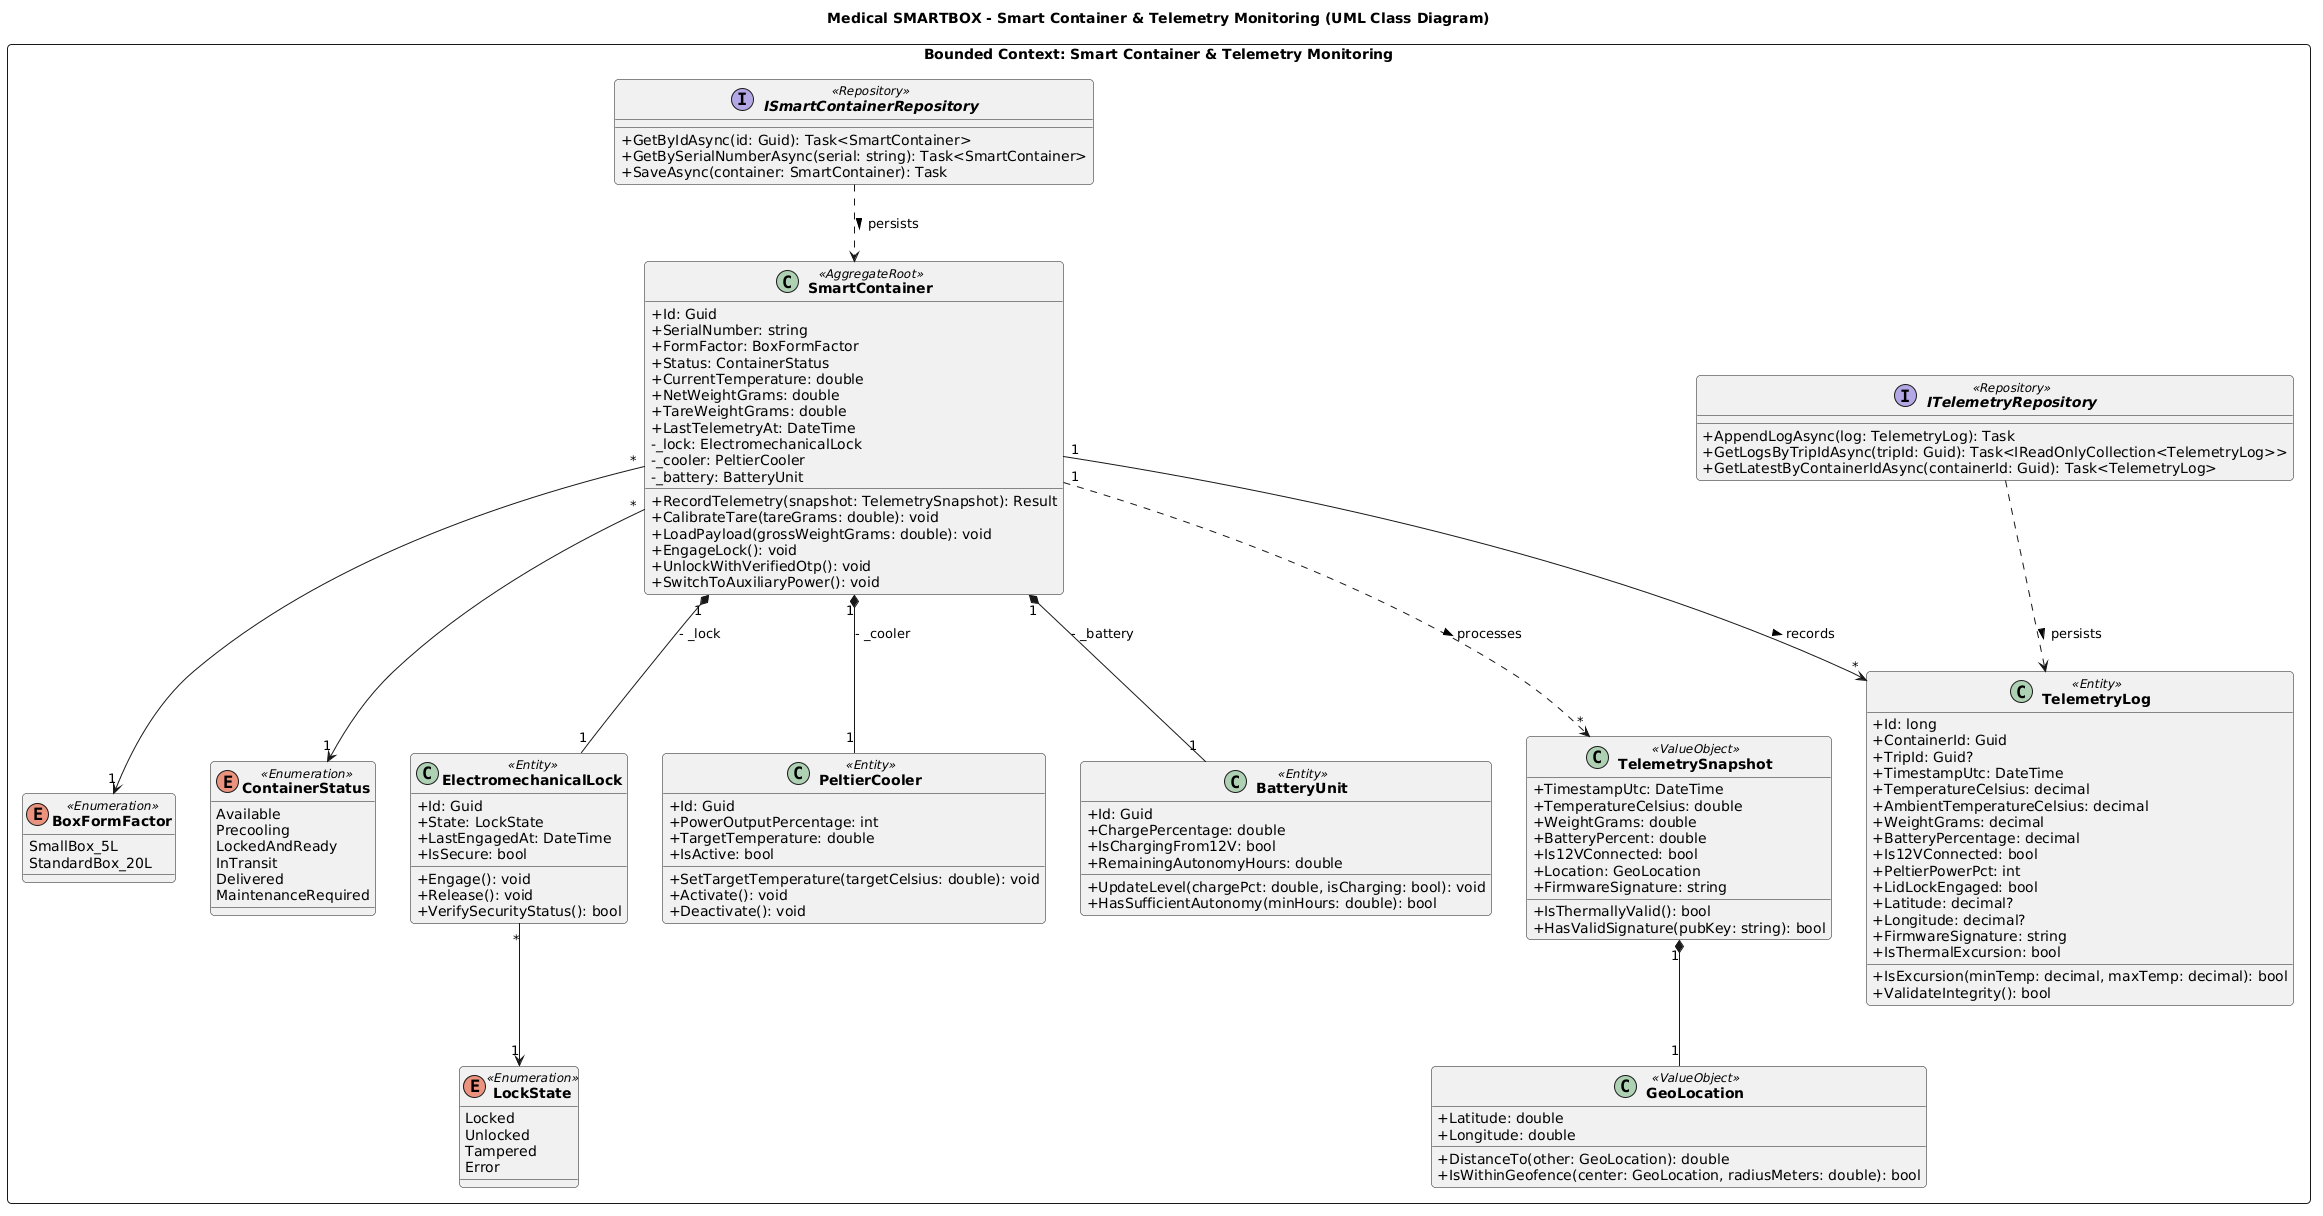

The diagram above was rendered by PlantUML. Its source (embedded in the PNG):
@startuml
skinparam classAttributeIconSize 0
skinparam monochrome false
skinparam classFontStyle bold
skinparam roundcorner 8

title Medical SMARTBOX - Smart Container & Telemetry Monitoring (UML Class Diagram)

package "Bounded Context: Smart Container & Telemetry Monitoring" <<Rectangle>> {
    enum BoxFormFactor <<Enumeration>> {
        SmallBox_5L
        StandardBox_20L
    }

    enum ContainerStatus <<Enumeration>> {
        Available
        Precooling
        LockedAndReady
        InTransit
        Delivered
        MaintenanceRequired
    }

    enum LockState <<Enumeration>> {
        Locked
        Unlocked
        Tampered
        Error
    }

    class SmartContainer <<AggregateRoot>> {
        + Id: Guid
        + SerialNumber: string
        + FormFactor: BoxFormFactor
        + Status: ContainerStatus
        + CurrentTemperature: double
        + NetWeightGrams: double
        + TareWeightGrams: double
        + LastTelemetryAt: DateTime
        - _lock: ElectromechanicalLock
        - _cooler: PeltierCooler
        - _battery: BatteryUnit
        + RecordTelemetry(snapshot: TelemetrySnapshot): Result
        + CalibrateTare(tareGrams: double): void
        + LoadPayload(grossWeightGrams: double): void
        + EngageLock(): void
        + UnlockWithVerifiedOtp(): void
        + SwitchToAuxiliaryPower(): void
    }

    class ElectromechanicalLock <<Entity>> {
        + Id: Guid
        + State: LockState
        + LastEngagedAt: DateTime
        + IsSecure: bool
        + Engage(): void
        + Release(): void
        + VerifySecurityStatus(): bool
    }

    class PeltierCooler <<Entity>> {
        + Id: Guid
        + PowerOutputPercentage: int
        + TargetTemperature: double
        + IsActive: bool
        + SetTargetTemperature(targetCelsius: double): void
        + Activate(): void
        + Deactivate(): void
    }

    class BatteryUnit <<Entity>> {
        + Id: Guid
        + ChargePercentage: double
        + IsChargingFrom12V: bool
        + RemainingAutonomyHours: double
        + UpdateLevel(chargePct: double, isCharging: bool): void
        + HasSufficientAutonomy(minHours: double): bool
    }

    class GeoLocation <<ValueObject>> {
        + Latitude: double
        + Longitude: double
        + DistanceTo(other: GeoLocation): double
        + IsWithinGeofence(center: GeoLocation, radiusMeters: double): bool
    }

    class TelemetrySnapshot <<ValueObject>> {
        + TimestampUtc: DateTime
        + TemperatureCelsius: double
        + WeightGrams: double
        + BatteryPercent: double
        + Is12VConnected: bool
        + Location: GeoLocation
        + FirmwareSignature: string
        + IsThermallyValid(): bool
        + HasValidSignature(pubKey: string): bool
    }

    interface ISmartContainerRepository <<Repository>> {
        + GetByIdAsync(id: Guid): Task<SmartContainer>
        + GetBySerialNumberAsync(serial: string): Task<SmartContainer>
        + SaveAsync(container: SmartContainer): Task
    }

    class TelemetryLog <<Entity>> {
        + Id: long
        + ContainerId: Guid
        + TripId: Guid?
        + TimestampUtc: DateTime
        + TemperatureCelsius: decimal
        + AmbientTemperatureCelsius: decimal
        + WeightGrams: decimal
        + BatteryPercentage: decimal
        + Is12VConnected: bool
        + PeltierPowerPct: int
        + LidLockEngaged: bool
        + Latitude: decimal?
        + Longitude: decimal?
        + FirmwareSignature: string
        + IsThermalExcursion: bool
        + IsExcursion(minTemp: decimal, maxTemp: decimal): bool
        + ValidateIntegrity(): bool
    }

    interface ITelemetryRepository <<Repository>> {
        + AppendLogAsync(log: TelemetryLog): Task
        + GetLogsByTripIdAsync(tripId: Guid): Task<IReadOnlyCollection<TelemetryLog>>
        + GetLatestByContainerIdAsync(containerId: Guid): Task<TelemetryLog>
    }

    SmartContainer "1" *-- "1" ElectromechanicalLock : - _lock
    SmartContainer "1" *-- "1" PeltierCooler : - _cooler
    SmartContainer "1" *-- "1" BatteryUnit : - _battery
    SmartContainer "1" ..> "*" TelemetrySnapshot : processes >
    SmartContainer "1" --> "*" TelemetryLog : records >
    TelemetrySnapshot "1" *-- "1" GeoLocation
    SmartContainer "*" --> "1" BoxFormFactor
    SmartContainer "*" --> "1" ContainerStatus
    ElectromechanicalLock "*" --> "1" LockState
    ISmartContainerRepository ..> SmartContainer : persists >
    ITelemetryRepository ..> TelemetryLog : persists >
}
@enduml